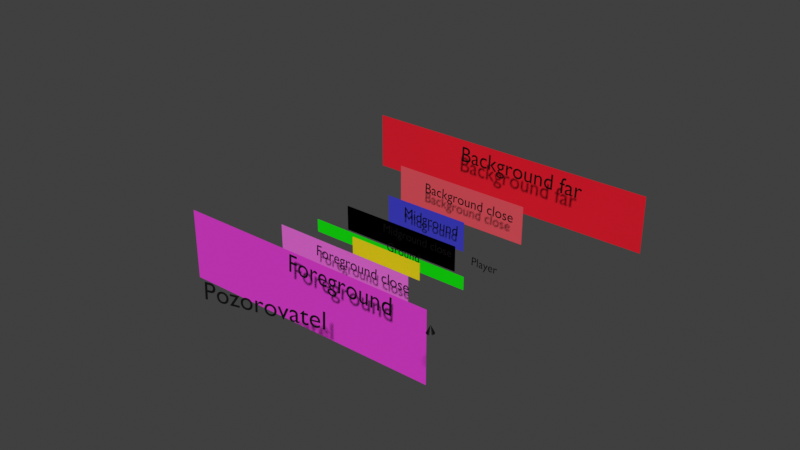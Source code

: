 # Source: untitled.blend  (saved by Blender 3.2.14; exported with 4.5.12 LTS)
import bpy
from mathutils import Matrix  # noqa: F401  (used for matrix-valued properties, if any)

bpy.ops.wm.read_factory_settings(use_empty=True)
scene = bpy.context.scene
scene.name = 'Scene'

# ---- collections
col_collection = bpy.data.collections.new('Collection'); scene.collection.children.link(col_collection)

# ---- materials (node trees are filled in below, after node groups)
mat_material = bpy.data.materials.new('Material')
mat_material.alpha_threshold = 0.0
mat_material.diffuse_color = (0.8, 0.0, 0.0, 1.0)
mat_material.line_color = (0.0, 0.0, 0.0, 1.0)
mat_material_001 = bpy.data.materials.new('Material.001')
mat_material_001.alpha_threshold = 0.0
mat_material_001.line_color = (0.0, 0.0, 0.0, 1.0)
mat_material_002 = bpy.data.materials.new('Material.002')
mat_material_002.alpha_threshold = 0.0
mat_material_002.line_color = (0.0, 0.0, 0.0, 1.0)
mat_material_003 = bpy.data.materials.new('Material.003')
mat_material_003.alpha_threshold = 0.0
mat_material_003.line_color = (0.0, 0.0, 0.0, 1.0)
mat_material_004 = bpy.data.materials.new('Material.004')
mat_material_004.alpha_threshold = 0.0
mat_material_004.line_color = (0.0, 0.0, 0.0, 1.0)
mat_material_006 = bpy.data.materials.new('Material.006')
mat_material_006.alpha_threshold = 0.0
mat_material_006.line_color = (0.0, 0.0, 0.0, 1.0)
mat_material_007 = bpy.data.materials.new('Material.007')
mat_material_007.alpha_threshold = 0.0
mat_material_007.line_color = (0.0, 0.0, 0.0, 1.0)
mat_material_014 = bpy.data.materials.new('Material.014')
mat_material_013 = bpy.data.materials.new('Material.013')
mat_material_012 = bpy.data.materials.new('Material.012')
mat_material_011 = bpy.data.materials.new('Material.011')
mat_material_010 = bpy.data.materials.new('Material.010')
mat_material_009 = bpy.data.materials.new('Material.009')
mat_material_008 = bpy.data.materials.new('Material.008')
mat_material_008.diffuse_color = (0.0, 0.0, 0.0, 1.0)
mat_material_018 = bpy.data.materials.new('Material.018')
mat_material_015 = bpy.data.materials.new('Material.015')
mat_material_015.alpha_threshold = 0.0
mat_material_015.line_color = (0.0, 0.0, 0.0, 1.0)
mat_material_016 = bpy.data.materials.new('Material.016')
mat_material_017 = bpy.data.materials.new('Material.017')
mat_material_005 = bpy.data.materials.new('Material.005')

# ---- material node trees
mat_material.use_nodes = True; mat_material.node_tree.nodes.clear()
_N = mat_material.node_tree.nodes; _L = mat_material.node_tree.links
n0 = _N.new('ShaderNodeOutputMaterial'); n0.name = 'Material Output'; n0.location = (300, 300)
n1 = _N.new('ShaderNodeBsdfPrincipled'); n1.name = 'Principled BSDF'; n1.location = (10, 300)
n1.distribution = 'GGX'
n1.subsurface_method = 'RANDOM_WALK_SKIN'
n1.inputs[0].default_value = (0.8, 0.008865, 0.02536, 1.0)
n1.inputs[2].default_value = 0.4
n1.inputs[3].default_value = 1.45
n1.inputs[27].default_value = (0.0, 0.0, 0.0, 1.0)
n1.inputs[28].default_value = 1.0
_L.new(n1.outputs[0], n0.inputs[0])
n0.is_active_output = True
mat_material_001.use_nodes = True; mat_material_001.node_tree.nodes.clear()
_N = mat_material_001.node_tree.nodes; _L = mat_material_001.node_tree.links
n0 = _N.new('ShaderNodeOutputMaterial'); n0.name = 'Material Output'; n0.location = (300, 300)
n1 = _N.new('ShaderNodeBsdfPrincipled'); n1.name = 'Principled BSDF'; n1.location = (10, 300)
n1.distribution = 'GGX'
n1.subsurface_method = 'RANDOM_WALK_SKIN'
n1.inputs[0].default_value = (0.7991, 0.0865, 0.1119, 1.0)
n1.inputs[2].default_value = 0.4
n1.inputs[3].default_value = 1.45
n1.inputs[27].default_value = (0.0, 0.0, 0.0, 1.0)
n1.inputs[28].default_value = 1.0
_L.new(n1.outputs[0], n0.inputs[0])
n0.is_active_output = True
mat_material_002.use_nodes = True; mat_material_002.node_tree.nodes.clear()
_N = mat_material_002.node_tree.nodes; _L = mat_material_002.node_tree.links
n0 = _N.new('ShaderNodeOutputMaterial'); n0.name = 'Material Output'; n0.location = (300, 300)
n1 = _N.new('ShaderNodeBsdfPrincipled'); n1.name = 'Principled BSDF'; n1.location = (10, 300)
n1.distribution = 'GGX'
n1.subsurface_method = 'RANDOM_WALK_SKIN'
n1.inputs[0].default_value = (0.04971, 0.04971, 0.6172, 1.0)
n1.inputs[2].default_value = 0.4
n1.inputs[3].default_value = 1.45
n1.inputs[27].default_value = (0.0, 0.0, 0.0, 1.0)
n1.inputs[28].default_value = 1.0
_L.new(n1.outputs[0], n0.inputs[0])
n0.is_active_output = True
mat_material_003.use_nodes = True; mat_material_003.node_tree.nodes.clear()
_N = mat_material_003.node_tree.nodes; _L = mat_material_003.node_tree.links
n0 = _N.new('ShaderNodeOutputMaterial'); n0.name = 'Material Output'; n0.location = (300, 300)
n1 = _N.new('ShaderNodeBsdfPrincipled'); n1.name = 'Principled BSDF'; n1.location = (10, 300)
n1.distribution = 'GGX'
n1.subsurface_method = 'RANDOM_WALK_SKIN'
n1.inputs[0].default_value = (0.002124, 0.7991, 0.0, 1.0)
n1.inputs[2].default_value = 0.4
n1.inputs[3].default_value = 1.45
n1.inputs[27].default_value = (0.0, 0.0, 0.0, 1.0)
n1.inputs[28].default_value = 1.0
_L.new(n1.outputs[0], n0.inputs[0])
n0.is_active_output = True
mat_material_004.use_nodes = True; mat_material_004.node_tree.nodes.clear()
_N = mat_material_004.node_tree.nodes; _L = mat_material_004.node_tree.links
n0 = _N.new('ShaderNodeOutputMaterial'); n0.name = 'Material Output'; n0.location = (300, 300)
n1 = _N.new('ShaderNodeBsdfPrincipled'); n1.name = 'Principled BSDF'; n1.location = (10, 300)
n1.distribution = 'GGX'
n1.subsurface_method = 'RANDOM_WALK_SKIN'
n1.inputs[0].default_value = (0.1746, 0.1812, 0.7991, 1.0)
n1.inputs[2].default_value = 0.4
n1.inputs[3].default_value = 1.45
n1.inputs[27].default_value = (0.0, 0.0, 0.0, 1.0)
n1.inputs[28].default_value = 1.0
_L.new(n1.outputs[0], n0.inputs[0])
n0.is_active_output = True
mat_material_006.use_nodes = True; mat_material_006.node_tree.nodes.clear()
_N = mat_material_006.node_tree.nodes; _L = mat_material_006.node_tree.links
n0 = _N.new('ShaderNodeOutputMaterial'); n0.name = 'Material Output'; n0.location = (300, 300)
n1 = _N.new('ShaderNodeBsdfPrincipled'); n1.name = 'Principled BSDF'; n1.location = (10, 300)
n1.distribution = 'GGX'
n1.subsurface_method = 'RANDOM_WALK_SKIN'
n1.inputs[0].default_value = (0.7991, 0.162, 0.7011, 1.0)
n1.inputs[2].default_value = 0.4
n1.inputs[3].default_value = 1.45
n1.inputs[27].default_value = (0.0, 0.0, 0.0, 1.0)
n1.inputs[28].default_value = 1.0
_L.new(n1.outputs[0], n0.inputs[0])
n0.is_active_output = True
mat_material_007.use_nodes = True; mat_material_007.node_tree.nodes.clear()
_N = mat_material_007.node_tree.nodes; _L = mat_material_007.node_tree.links
n0 = _N.new('ShaderNodeOutputMaterial'); n0.name = 'Material Output'; n0.location = (300, 300)
n1 = _N.new('ShaderNodeBsdfPrincipled'); n1.name = 'Principled BSDF'; n1.location = (10, 300)
n1.distribution = 'GGX'
n1.subsurface_method = 'RANDOM_WALK_SKIN'
n1.inputs[0].default_value = (0.7991, 0.04666, 0.6867, 1.0)
n1.inputs[2].default_value = 0.4
n1.inputs[3].default_value = 1.45
n1.inputs[27].default_value = (0.0, 0.0, 0.0, 1.0)
n1.inputs[28].default_value = 1.0
_L.new(n1.outputs[0], n0.inputs[0])
n0.is_active_output = True
mat_material_014.use_nodes = True; mat_material_014.node_tree.nodes.clear()
_N = mat_material_014.node_tree.nodes; _L = mat_material_014.node_tree.links
n0 = _N.new('ShaderNodeBsdfPrincipled'); n0.name = 'Principled BSDF'; n0.location = (10, 300)
n0.distribution = 'GGX'
n0.subsurface_method = 'RANDOM_WALK_SKIN'
n0.inputs[0].default_value = (0.0, 0.0, 0.0, 1.0)
n0.inputs[3].default_value = 1.45
n0.inputs[27].default_value = (0.0, 0.0, 0.0, 1.0)
n0.inputs[28].default_value = 1.0
n1 = _N.new('ShaderNodeOutputMaterial'); n1.name = 'Material Output'; n1.location = (300, 300)
_L.new(n0.outputs[0], n1.inputs[0])
n1.is_active_output = True
mat_material_013.use_nodes = True; mat_material_013.node_tree.nodes.clear()
_N = mat_material_013.node_tree.nodes; _L = mat_material_013.node_tree.links
n0 = _N.new('ShaderNodeBsdfPrincipled'); n0.name = 'Principled BSDF'; n0.location = (10, 300)
n0.distribution = 'GGX'
n0.subsurface_method = 'RANDOM_WALK_SKIN'
n0.inputs[0].default_value = (0.0, 0.0, 0.0, 1.0)
n0.inputs[3].default_value = 1.45
n0.inputs[27].default_value = (0.0, 0.0, 0.0, 1.0)
n0.inputs[28].default_value = 1.0
n1 = _N.new('ShaderNodeOutputMaterial'); n1.name = 'Material Output'; n1.location = (300, 300)
_L.new(n0.outputs[0], n1.inputs[0])
n1.is_active_output = True
mat_material_012.use_nodes = True; mat_material_012.node_tree.nodes.clear()
_N = mat_material_012.node_tree.nodes; _L = mat_material_012.node_tree.links
n0 = _N.new('ShaderNodeBsdfPrincipled'); n0.name = 'Principled BSDF'; n0.location = (10, 300)
n0.distribution = 'GGX'
n0.subsurface_method = 'RANDOM_WALK_SKIN'
n0.inputs[0].default_value = (0.0, 0.0, 0.0, 1.0)
n0.inputs[3].default_value = 1.45
n0.inputs[27].default_value = (0.0, 0.0, 0.0, 1.0)
n0.inputs[28].default_value = 1.0
n1 = _N.new('ShaderNodeOutputMaterial'); n1.name = 'Material Output'; n1.location = (300, 300)
_L.new(n0.outputs[0], n1.inputs[0])
n1.is_active_output = True
mat_material_011.use_nodes = True; mat_material_011.node_tree.nodes.clear()
_N = mat_material_011.node_tree.nodes; _L = mat_material_011.node_tree.links
n0 = _N.new('ShaderNodeBsdfPrincipled'); n0.name = 'Principled BSDF'; n0.location = (10, 300)
n0.distribution = 'GGX'
n0.subsurface_method = 'RANDOM_WALK_SKIN'
n0.inputs[0].default_value = (0.0, 0.0, 0.0, 1.0)
n0.inputs[3].default_value = 1.45
n0.inputs[27].default_value = (0.0, 0.0, 0.0, 1.0)
n0.inputs[28].default_value = 1.0
n1 = _N.new('ShaderNodeOutputMaterial'); n1.name = 'Material Output'; n1.location = (300, 300)
_L.new(n0.outputs[0], n1.inputs[0])
n1.is_active_output = True
mat_material_010.use_nodes = True; mat_material_010.node_tree.nodes.clear()
_N = mat_material_010.node_tree.nodes; _L = mat_material_010.node_tree.links
n0 = _N.new('ShaderNodeBsdfPrincipled'); n0.name = 'Principled BSDF'; n0.location = (10, 300)
n0.distribution = 'GGX'
n0.subsurface_method = 'RANDOM_WALK_SKIN'
n0.inputs[0].default_value = (0.0, 0.0, 0.0, 1.0)
n0.inputs[3].default_value = 1.45
n0.inputs[27].default_value = (0.0, 0.0, 0.0, 1.0)
n0.inputs[28].default_value = 1.0
n1 = _N.new('ShaderNodeOutputMaterial'); n1.name = 'Material Output'; n1.location = (300, 300)
_L.new(n0.outputs[0], n1.inputs[0])
n1.is_active_output = True
mat_material_009.use_nodes = True; mat_material_009.node_tree.nodes.clear()
_N = mat_material_009.node_tree.nodes; _L = mat_material_009.node_tree.links
n0 = _N.new('ShaderNodeBsdfPrincipled'); n0.name = 'Principled BSDF'; n0.location = (10, 300)
n0.distribution = 'GGX'
n0.subsurface_method = 'RANDOM_WALK_SKIN'
n0.inputs[0].default_value = (0.0, 0.0, 0.0, 1.0)
n0.inputs[3].default_value = 1.45
n0.inputs[27].default_value = (0.0, 0.0, 0.0, 1.0)
n0.inputs[28].default_value = 1.0
n1 = _N.new('ShaderNodeOutputMaterial'); n1.name = 'Material Output'; n1.location = (300, 300)
_L.new(n0.outputs[0], n1.inputs[0])
n1.is_active_output = True
mat_material_008.use_nodes = True; mat_material_008.node_tree.nodes.clear()
_N = mat_material_008.node_tree.nodes; _L = mat_material_008.node_tree.links
n0 = _N.new('ShaderNodeBsdfPrincipled'); n0.name = 'Principled BSDF'; n0.location = (10, 300)
n0.distribution = 'GGX'
n0.subsurface_method = 'RANDOM_WALK_SKIN'
n0.inputs[0].default_value = (0.0, 0.0, 0.0, 1.0)
n0.inputs[3].default_value = 1.45
n0.inputs[27].default_value = (0.0, 0.0, 0.0, 1.0)
n0.inputs[28].default_value = 1.0
n1 = _N.new('ShaderNodeOutputMaterial'); n1.name = 'Material Output'; n1.location = (300, 300)
_L.new(n0.outputs[0], n1.inputs[0])
n1.is_active_output = True
mat_material_018.use_nodes = True; mat_material_018.node_tree.nodes.clear()
_N = mat_material_018.node_tree.nodes; _L = mat_material_018.node_tree.links
n0 = _N.new('ShaderNodeBsdfPrincipled'); n0.name = 'Principled BSDF'; n0.location = (10, 300)
n0.distribution = 'GGX'
n0.subsurface_method = 'RANDOM_WALK_SKIN'
n0.inputs[0].default_value = (0.0, 0.0, 0.0, 1.0)
n0.inputs[3].default_value = 1.45
n0.inputs[27].default_value = (0.0, 0.0, 0.0, 1.0)
n0.inputs[28].default_value = 1.0
n1 = _N.new('ShaderNodeOutputMaterial'); n1.name = 'Material Output'; n1.location = (300, 300)
_L.new(n0.outputs[0], n1.inputs[0])
n1.is_active_output = True
mat_material_015.use_nodes = True; mat_material_015.node_tree.nodes.clear()
_N = mat_material_015.node_tree.nodes; _L = mat_material_015.node_tree.links
n0 = _N.new('ShaderNodeOutputMaterial'); n0.name = 'Material Output'; n0.location = (300, 300)
n1 = _N.new('ShaderNodeBsdfPrincipled'); n1.name = 'Principled BSDF'; n1.location = (10, 300)
n1.distribution = 'GGX'
n1.subsurface_method = 'RANDOM_WALK_SKIN'
n1.inputs[0].default_value = (0.1746, 0.1812, 0.7991, 1.0)
n1.inputs[2].default_value = 0.4
n1.inputs[3].default_value = 1.45
n1.inputs[27].default_value = (0.0, 0.0, 0.0, 1.0)
n1.inputs[28].default_value = 1.0
_L.new(n1.outputs[0], n0.inputs[0])
n0.is_active_output = True
mat_material_016.use_nodes = True; mat_material_016.node_tree.nodes.clear()
_N = mat_material_016.node_tree.nodes; _L = mat_material_016.node_tree.links
n0 = _N.new('ShaderNodeBsdfPrincipled'); n0.name = 'Principled BSDF'; n0.location = (10, 300)
n0.distribution = 'GGX'
n0.subsurface_method = 'RANDOM_WALK_SKIN'
n0.inputs[0].default_value = (0.7991, 0.7157, 0.005606, 1.0)
n0.inputs[3].default_value = 1.45
n0.inputs[27].default_value = (0.0, 0.0, 0.0, 1.0)
n0.inputs[28].default_value = 1.0
n1 = _N.new('ShaderNodeOutputMaterial'); n1.name = 'Material Output'; n1.location = (300, 300)
_L.new(n0.outputs[0], n1.inputs[0])
n1.is_active_output = True
mat_material_017.use_nodes = True; mat_material_017.node_tree.nodes.clear()
_N = mat_material_017.node_tree.nodes; _L = mat_material_017.node_tree.links
n0 = _N.new('ShaderNodeBsdfPrincipled'); n0.name = 'Principled BSDF'; n0.location = (10, 300)
n0.distribution = 'GGX'
n0.subsurface_method = 'RANDOM_WALK_SKIN'
n0.inputs[0].default_value = (0.0, 0.0, 0.0, 1.0)
n0.inputs[3].default_value = 1.45
n0.inputs[27].default_value = (0.0, 0.0, 0.0, 1.0)
n0.inputs[28].default_value = 1.0
n1 = _N.new('ShaderNodeOutputMaterial'); n1.name = 'Material Output'; n1.location = (300, 300)
_L.new(n0.outputs[0], n1.inputs[0])
n1.is_active_output = True
mat_material_005.use_nodes = True; mat_material_005.node_tree.nodes.clear()
_N = mat_material_005.node_tree.nodes; _L = mat_material_005.node_tree.links
n0 = _N.new('ShaderNodeBsdfPrincipled'); n0.name = 'Principled BSDF'; n0.location = (10, 300)
n0.distribution = 'GGX'
n0.subsurface_method = 'RANDOM_WALK_SKIN'
n0.inputs[0].default_value = (0.0, 0.0, 0.0, 1.0)
n0.inputs[3].default_value = 1.45
n0.inputs[27].default_value = (0.0, 0.0, 0.0, 1.0)
n0.inputs[28].default_value = 1.0
n1 = _N.new('ShaderNodeOutputMaterial'); n1.name = 'Material Output'; n1.location = (300, 300)
_L.new(n0.outputs[0], n1.inputs[0])
n1.is_active_output = True

# ---- world
world_world = bpy.data.worlds.new('World'); scene.world = world_world
world_world.use_nodes = True; world_world.node_tree.nodes.clear()
_N = world_world.node_tree.nodes; _L = world_world.node_tree.links
n0 = _N.new('ShaderNodeOutputWorld'); n0.name = 'World Output'; n0.location = (300, 300)
n1 = _N.new('ShaderNodeBackground'); n1.name = 'Background'; n1.location = (10, 300)
n1.inputs[0].default_value = (0.05088, 0.05088, 0.05088, 1.0)
_L.new(n1.outputs[0], n0.inputs[0])
n0.is_active_output = True
world_world.color = (0.05088, 0.05088, 0.05088)
world_world.use_sun_shadow = False
world_world.sun_shadow_jitter_overblur = 0.0

# ---- meshes
me_cube = bpy.data.meshes.new('Cube')
me_cube.from_pydata([(1.0, 1.0, 1.0), (1.0, 1.0, -1.0), (1.0, -1.0, 1.0), (1.0, -1.0, -1.0), (-1.0, 1.0, 1.0), (-1.0, 1.0, -1.0), (-1.0, -1.0, 1.0), (-1.0, -1.0, -1.0)], [], [(0, 4, 6, 2), (3, 2, 6, 7), (7, 6, 4, 5), (5, 1, 3, 7), (1, 0, 2, 3), (5, 4, 0, 1)])
_uv = me_cube.uv_layers.new(name='UVMap')
_uv.uv.foreach_set('vector', [0.625, 0.5, 0.875, 0.5, 0.875, 0.75, 0.625, 0.75, 0.375, 0.75, 0.625, 0.75, 0.625, 1.0, 0.375, 1.0, 0.375, 0.0, 0.625, 0.0, 0.625, 0.25, 0.375, 0.25, 0.125, 0.5, 0.375, 0.5, 0.375, 0.75, 0.125, 0.75, 0.375, 0.5, 0.625, 0.5, 0.625, 0.75, 0.375, 0.75, 0.375, 0.25, 0.625, 0.25, 0.625, 0.5, 0.375, 0.5])
me_cube.materials.append(mat_material)
me_cube.use_mirror_vertex_groups = False
me_cube.update()
me_cube_001 = bpy.data.meshes.new('Cube.001')
me_cube_001.from_pydata([(1.0, 1.0, 1.0), (1.0, 1.0, -1.0), (1.0, -1.0, 1.0), (1.0, -1.0, -1.0), (-1.0, 1.0, 1.0), (-1.0, 1.0, -1.0), (-1.0, -1.0, 1.0), (-1.0, -1.0, -1.0)], [], [(0, 4, 6, 2), (3, 2, 6, 7), (7, 6, 4, 5), (5, 1, 3, 7), (1, 0, 2, 3), (5, 4, 0, 1)])
_uv = me_cube_001.uv_layers.new(name='UVMap')
_uv.uv.foreach_set('vector', [0.625, 0.5, 0.875, 0.5, 0.875, 0.75, 0.625, 0.75, 0.375, 0.75, 0.625, 0.75, 0.625, 1.0, 0.375, 1.0, 0.375, 0.0, 0.625, 0.0, 0.625, 0.25, 0.375, 0.25, 0.125, 0.5, 0.375, 0.5, 0.375, 0.75, 0.125, 0.75, 0.375, 0.5, 0.625, 0.5, 0.625, 0.75, 0.375, 0.75, 0.375, 0.25, 0.625, 0.25, 0.625, 0.5, 0.375, 0.5])
me_cube_001.materials.append(mat_material_001)
me_cube_001.use_mirror_vertex_groups = False
me_cube_001.update()
me_cube_002 = bpy.data.meshes.new('Cube.002')
me_cube_002.from_pydata([(1.0, 1.0, 1.0), (1.0, 1.0, -1.0), (1.0, -1.0, 1.0), (1.0, -1.0, -1.0), (-1.0, 1.0, 1.0), (-1.0, 1.0, -1.0), (-1.0, -1.0, 1.0), (-1.0, -1.0, -1.0)], [], [(0, 4, 6, 2), (3, 2, 6, 7), (7, 6, 4, 5), (5, 1, 3, 7), (1, 0, 2, 3), (5, 4, 0, 1)])
_uv = me_cube_002.uv_layers.new(name='UVMap')
_uv.uv.foreach_set('vector', [0.625, 0.5, 0.875, 0.5, 0.875, 0.75, 0.625, 0.75, 0.375, 0.75, 0.625, 0.75, 0.625, 1.0, 0.375, 1.0, 0.375, 0.0, 0.625, 0.0, 0.625, 0.25, 0.375, 0.25, 0.125, 0.5, 0.375, 0.5, 0.375, 0.75, 0.125, 0.75, 0.375, 0.5, 0.625, 0.5, 0.625, 0.75, 0.375, 0.75, 0.375, 0.25, 0.625, 0.25, 0.625, 0.5, 0.375, 0.5])
me_cube_002.materials.append(mat_material_002)
me_cube_002.use_mirror_vertex_groups = False
me_cube_002.update()
me_cube_003 = bpy.data.meshes.new('Cube.003')
me_cube_003.from_pydata([(1.0, 1.0, 1.0), (1.0, 1.0, -1.0), (1.0, -1.0, 1.0), (1.0, -1.0, -1.0), (-1.0, 1.0, 1.0), (-1.0, 1.0, -1.0), (-1.0, -1.0, 1.0), (-1.0, -1.0, -1.0)], [], [(0, 4, 6, 2), (3, 2, 6, 7), (7, 6, 4, 5), (5, 1, 3, 7), (1, 0, 2, 3), (5, 4, 0, 1)])
_uv = me_cube_003.uv_layers.new(name='UVMap')
_uv.uv.foreach_set('vector', [0.625, 0.5, 0.875, 0.5, 0.875, 0.75, 0.625, 0.75, 0.375, 0.75, 0.625, 0.75, 0.625, 1.0, 0.375, 1.0, 0.375, 0.0, 0.625, 0.0, 0.625, 0.25, 0.375, 0.25, 0.125, 0.5, 0.375, 0.5, 0.375, 0.75, 0.125, 0.75, 0.375, 0.5, 0.625, 0.5, 0.625, 0.75, 0.375, 0.75, 0.375, 0.25, 0.625, 0.25, 0.625, 0.5, 0.375, 0.5])
me_cube_003.materials.append(mat_material_003)
me_cube_003.use_mirror_vertex_groups = False
me_cube_003.update()
me_cube_004 = bpy.data.meshes.new('Cube.004')
me_cube_004.from_pydata([(1.0, 1.0, 1.0), (1.0, 1.0, -1.0), (1.0, -1.0, 1.0), (1.0, -1.0, -1.0), (-1.0, 1.0, 1.0), (-1.0, 1.0, -1.0), (-1.0, -1.0, 1.0), (-1.0, -1.0, -1.0)], [], [(0, 4, 6, 2), (3, 2, 6, 7), (7, 6, 4, 5), (5, 1, 3, 7), (1, 0, 2, 3), (5, 4, 0, 1)])
_uv = me_cube_004.uv_layers.new(name='UVMap')
_uv.uv.foreach_set('vector', [0.625, 0.5, 0.875, 0.5, 0.875, 0.75, 0.625, 0.75, 0.375, 0.75, 0.625, 0.75, 0.625, 1.0, 0.375, 1.0, 0.375, 0.0, 0.625, 0.0, 0.625, 0.25, 0.375, 0.25, 0.125, 0.5, 0.375, 0.5, 0.375, 0.75, 0.125, 0.75, 0.375, 0.5, 0.625, 0.5, 0.625, 0.75, 0.375, 0.75, 0.375, 0.25, 0.625, 0.25, 0.625, 0.5, 0.375, 0.5])
me_cube_004.materials.append(mat_material_004)
me_cube_004.use_mirror_vertex_groups = False
me_cube_004.update()
me_cube_006 = bpy.data.meshes.new('Cube.006')
me_cube_006.from_pydata([(1.0, 1.0, 1.0), (1.0, 1.0, -1.0), (1.0, -1.0, 1.0), (1.0, -1.0, -1.0), (-1.0, 1.0, 1.0), (-1.0, 1.0, -1.0), (-1.0, -1.0, 1.0), (-1.0, -1.0, -1.0)], [], [(0, 4, 6, 2), (3, 2, 6, 7), (7, 6, 4, 5), (5, 1, 3, 7), (1, 0, 2, 3), (5, 4, 0, 1)])
_uv = me_cube_006.uv_layers.new(name='UVMap')
_uv.uv.foreach_set('vector', [0.625, 0.5, 0.875, 0.5, 0.875, 0.75, 0.625, 0.75, 0.375, 0.75, 0.625, 0.75, 0.625, 1.0, 0.375, 1.0, 0.375, 0.0, 0.625, 0.0, 0.625, 0.25, 0.375, 0.25, 0.125, 0.5, 0.375, 0.5, 0.375, 0.75, 0.125, 0.75, 0.375, 0.5, 0.625, 0.5, 0.625, 0.75, 0.375, 0.75, 0.375, 0.25, 0.625, 0.25, 0.625, 0.5, 0.375, 0.5])
me_cube_006.materials.append(mat_material_006)
me_cube_006.use_mirror_vertex_groups = False
me_cube_006.update()
me_cube_007 = bpy.data.meshes.new('Cube.007')
me_cube_007.from_pydata([(1.0, 1.0, 1.0), (1.0, 1.0, -1.0), (1.0, -1.0, 1.0), (1.0, -1.0, -1.0), (-1.0, 1.0, 1.0), (-1.0, 1.0, -1.0), (-1.0, -1.0, 1.0), (-1.0, -1.0, -1.0)], [], [(0, 4, 6, 2), (3, 2, 6, 7), (7, 6, 4, 5), (5, 1, 3, 7), (1, 0, 2, 3), (5, 4, 0, 1)])
_uv = me_cube_007.uv_layers.new(name='UVMap')
_uv.uv.foreach_set('vector', [0.625, 0.5, 0.875, 0.5, 0.875, 0.75, 0.625, 0.75, 0.375, 0.75, 0.625, 0.75, 0.625, 1.0, 0.375, 1.0, 0.375, 0.0, 0.625, 0.0, 0.625, 0.25, 0.375, 0.25, 0.125, 0.5, 0.375, 0.5, 0.375, 0.75, 0.125, 0.75, 0.375, 0.5, 0.625, 0.5, 0.625, 0.75, 0.375, 0.75, 0.375, 0.25, 0.625, 0.25, 0.625, 0.5, 0.375, 0.5])
me_cube_007.materials.append(mat_material_007)
me_cube_007.use_mirror_vertex_groups = False
me_cube_007.update()
me_cube_005 = bpy.data.meshes.new('Cube.005')
me_cube_005.from_pydata([(1.0, 1.0, 1.0), (1.0, 1.0, -1.0), (1.0, -1.0, 1.0), (1.0, -1.0, -1.0), (-1.0, 1.0, 1.0), (-1.0, 1.0, -1.0), (-1.0, -1.0, 1.0), (-1.0, -1.0, -1.0)], [], [(0, 4, 6, 2), (3, 2, 6, 7), (7, 6, 4, 5), (5, 1, 3, 7), (1, 0, 2, 3), (5, 4, 0, 1)])
_uv = me_cube_005.uv_layers.new(name='UVMap')
_uv.uv.foreach_set('vector', [0.625, 0.5, 0.875, 0.5, 0.875, 0.75, 0.625, 0.75, 0.375, 0.75, 0.625, 0.75, 0.625, 1.0, 0.375, 1.0, 0.375, 0.0, 0.625, 0.0, 0.625, 0.25, 0.375, 0.25, 0.125, 0.5, 0.375, 0.5, 0.375, 0.75, 0.125, 0.75, 0.375, 0.5, 0.625, 0.5, 0.625, 0.75, 0.375, 0.75, 0.375, 0.25, 0.625, 0.25, 0.625, 0.5, 0.375, 0.5])
me_cube_005.materials.append(mat_material_015)
me_cube_005.use_mirror_vertex_groups = False
me_cube_005.update()
me_cube_008 = bpy.data.meshes.new('Cube.008')
me_cube_008.from_pydata([(-1.0, -1.0, -1.0), (-1.0, -1.0, 1.0), (-1.0, 1.0, -1.0), (-1.0, 1.0, 1.0), (1.0, -1.0, -1.0), (1.0, -1.0, 1.0), (1.0, 1.0, -1.0), (1.0, 1.0, 1.0)], [], [(0, 1, 3, 2), (2, 3, 7, 6), (6, 7, 5, 4), (4, 5, 1, 0), (2, 6, 4, 0), (7, 3, 1, 5)])
_uv = me_cube_008.uv_layers.new(name='UVMap')
_uv.uv.foreach_set('vector', [0.375, 0.0, 0.625, 0.0, 0.625, 0.25, 0.375, 0.25, 0.375, 0.25, 0.625, 0.25, 0.625, 0.5, 0.375, 0.5, 0.375, 0.5, 0.625, 0.5, 0.625, 0.75, 0.375, 0.75, 0.375, 0.75, 0.625, 0.75, 0.625, 1.0, 0.375, 1.0, 0.125, 0.5, 0.375, 0.5, 0.375, 0.75, 0.125, 0.75, 0.625, 0.5, 0.875, 0.5, 0.875, 0.75, 0.625, 0.75])
me_cube_008.materials.append(mat_material_016)
me_cube_008.update()
me_cone = bpy.data.meshes.new('Cone')
me_cone.from_pydata([(0.0, 1.0, -1.0), (0.1951, 0.9808, -1.0), (0.3827, 0.9239, -1.0), (0.5556, 0.8315, -1.0), (0.7071, 0.7071, -1.0), (0.8315, 0.5556, -1.0), (0.9239, 0.3827, -1.0), (0.9808, 0.1951, -1.0), (1.0, -4.371e-08, -1.0), (0.9808, -0.1951, -1.0), (0.9239, -0.3827, -1.0), (0.8315, -0.5556, -1.0), (0.7071, -0.7071, -1.0), (0.5556, -0.8315, -1.0), (0.3827, -0.9239, -1.0), (0.1951, -0.9808, -1.0), (-8.742e-08, -1.0, -1.0), (-0.1951, -0.9808, -1.0), (-0.3827, -0.9239, -1.0), (-0.5556, -0.8315, -1.0), (-0.7071, -0.7071, -1.0), (-0.8315, -0.5556, -1.0), (-0.9239, -0.3827, -1.0), (-0.9808, -0.1951, -1.0), (-1.0, 1.192e-08, -1.0), (-0.9808, 0.1951, -1.0), (-0.9239, 0.3827, -1.0), (-0.8315, 0.5556, -1.0), (-0.7071, 0.7071, -1.0), (-0.5556, 0.8315, -1.0), (-0.3827, 0.9239, -1.0), (-0.1951, 0.9808, -1.0), (0.0, 0.0, 1.0)], [], [(0, 32, 1), (1, 32, 2), (2, 32, 3), (3, 32, 4), (4, 32, 5), (5, 32, 6), (6, 32, 7), (7, 32, 8), (8, 32, 9), (9, 32, 10), (10, 32, 11), (11, 32, 12), (12, 32, 13), (13, 32, 14), (14, 32, 15), (15, 32, 16), (16, 32, 17), (17, 32, 18), (18, 32, 19), (19, 32, 20), (20, 32, 21), (21, 32, 22), (22, 32, 23), (23, 32, 24), (24, 32, 25), (25, 32, 26), (26, 32, 27), (27, 32, 28), (28, 32, 29), (29, 32, 30), (0, 1, 2, 3, 4, 5, 6, 7, 8, 9, 10, 11, 12, 13, 14, 15, 16, 17, 18, 19, 20, 21, 22, 23, 24, 25, 26, 27, 28, 29, 30, 31), (30, 32, 31), (31, 32, 0)])
_uv = me_cone.uv_layers.new(name='UVMap')
_uv.uv.foreach_set('vector', [0.25, 0.49, 0.25, 0.25, 0.2968, 0.4854, 0.2968, 0.4854, 0.25, 0.25, 0.3418, 0.4717, 0.3418, 0.4717, 0.25, 0.25, 0.3833, 0.4496, 0.3833, 0.4496, 0.25, 0.25, 0.4197, 0.4197, 0.4197, 0.4197, 0.25, 0.25, 0.4496, 0.3833, 0.4496, 0.3833, 0.25, 0.25, 0.4717, 0.3418, 0.4717, 0.3418, 0.25, 0.25, 0.4854, 0.2968, 0.4854, 0.2968, 0.25, 0.25, 0.49, 0.25, 0.49, 0.25, 0.25, 0.25, 0.4854, 0.2032, 0.4854, 0.2032, 0.25, 0.25, 0.4717, 0.1582, 0.4717, 0.1582, 0.25, 0.25, 0.4496, 0.1167, 0.4496, 0.1167, 0.25, 0.25, 0.4197, 0.08029, 0.4197, 0.08029, 0.25, 0.25, 0.3833, 0.05045, 0.3833, 0.05045, 0.25, 0.25, 0.3418, 0.02827, 0.3418, 0.02827, 0.25, 0.25, 0.2968, 0.01461, 0.2968, 0.01461, 0.25, 0.25, 0.25, 0.01, 0.25, 0.01, 0.25, 0.25, 0.2032, 0.01461, 0.2032, 0.01461, 0.25, 0.25, 0.1582, 0.02827, 0.1582, 0.02827, 0.25, 0.25, 0.1167, 0.05045, 0.1167, 0.05045, 0.25, 0.25, 0.08029, 0.08029, 0.08029, 0.08029, 0.25, 0.25, 0.05045, 0.1167, 0.05045, 0.1167, 0.25, 0.25, 0.02827, 0.1582, 0.02827, 0.1582, 0.25, 0.25, 0.01461, 0.2032, 0.01461, 0.2032, 0.25, 0.25, 0.01, 0.25, 0.01, 0.25, 0.25, 0.25, 0.01461, 0.2968, 0.01461, 0.2968, 0.25, 0.25, 0.02827, 0.3418, 0.02827, 0.3418, 0.25, 0.25, 0.05045, 0.3833, 0.05045, 0.3833, 0.25, 0.25, 0.08029, 0.4197, 0.08029, 0.4197, 0.25, 0.25, 0.1167, 0.4496, 0.1167, 0.4496, 0.25, 0.25, 0.1582, 0.4717, 0.75, 0.49, 0.7968, 0.4854, 0.8418, 0.4717, 0.8833, 0.4496, 0.9197, 0.4197, 0.9496, 0.3833, 0.9717, 0.3418, 0.9854, 0.2968, 0.99, 0.25, 0.9854, 0.2032, 0.9717, 0.1582, 0.9496, 0.1167, 0.9197, 0.08029, 0.8833, 0.05045, 0.8418, 0.02827, 0.7968, 0.01461, 0.75, 0.01, 0.7032, 0.01461, 0.6582, 0.02827, 0.6167, 0.05045, 0.5803, 0.08029, 0.5504, 0.1167, 0.5283, 0.1582, 0.5146, 0.2032, 0.51, 0.25, 0.5146, 0.2968, 0.5283, 0.3418, 0.5504, 0.3833, 0.5803, 0.4197, 0.6167, 0.4496, 0.6582, 0.4717, 0.7032, 0.4854, 0.1582, 0.4717, 0.25, 0.25, 0.2032, 0.4854, 0.2032, 0.4854, 0.25, 0.25, 0.25, 0.49])
me_cone.materials.append(mat_material_005)
me_cone.update()

# ---- curves / text
txt_text_002 = bpy.data.curves.new('Text.002', 'FONT')
txt_text_002.dimensions = '2D'
txt_text_002.body = 'Background far'
txt_text_002.materials.append(mat_material_014)
txt_text_002.size = 8.0
txt_text_005 = bpy.data.curves.new('Text.005', 'FONT')
txt_text_005.dimensions = '2D'
txt_text_005.body = 'Background close'
txt_text_005.materials.append(mat_material_013)
txt_text_005.size = 5.0
txt_text_006 = bpy.data.curves.new('Text.006', 'FONT')
txt_text_006.dimensions = '2D'
txt_text_006.body = 'Midground'
txt_text_006.materials.append(mat_material_012)
txt_text_006.size = 5.0
txt_text_007 = bpy.data.curves.new('Text.007', 'FONT')
txt_text_007.dimensions = '2D'
txt_text_007.body = 'Midground close'
txt_text_007.materials.append(mat_material_011)
txt_text_007.size = 4.0
txt_text_008 = bpy.data.curves.new('Text.008', 'FONT')
txt_text_008.dimensions = '2D'
txt_text_008.body = 'Ground'
txt_text_008.materials.append(mat_material_010)
txt_text_008.size = 4.0
txt_text_009 = bpy.data.curves.new('Text.009', 'FONT')
txt_text_009.dimensions = '2D'
txt_text_009.body = 'Foreground close'
txt_text_009.materials.append(mat_material_009)
txt_text_009.size = 5.0
txt_text_010 = bpy.data.curves.new('Text.010', 'FONT')
txt_text_010.dimensions = '2D'
txt_text_010.body = 'Foreground\n'
txt_text_010.materials.append(mat_material_008)
txt_text_010.size = 8.0
txt_text_011 = bpy.data.curves.new('Text.011', 'FONT')
txt_text_011.dimensions = '2D'
txt_text_011.body = 'Pozorovatel'
txt_text_011.materials.append(mat_material_018)
txt_text_011.size = 8.0
txt_text = bpy.data.curves.new('Text', 'FONT')
txt_text.dimensions = '2D'
txt_text.body = 'Player'
txt_text.materials.append(mat_material_017)
txt_text.size = 3.0

# ---- objects
ob_cube = bpy.data.objects.new('Cube', me_cube)
ob_cube_001 = bpy.data.objects.new('Cube.001', me_cube_001)
ob_cube_002 = bpy.data.objects.new('Cube.002', me_cube_002)
ob_cube_003 = bpy.data.objects.new('Cube.003', me_cube_003)
ob_cube_004 = bpy.data.objects.new('Cube.004', me_cube_004)
ob_cube_006 = bpy.data.objects.new('Cube.006', me_cube_006)
ob_cube_007 = bpy.data.objects.new('Cube.007', me_cube_007)
ob_kkkkkk = bpy.data.objects.new('kkkkkk', txt_text_002)
ob_kkkkkk_001 = bpy.data.objects.new('kkkkkk.001', txt_text_005)
ob_kkkkkk_002 = bpy.data.objects.new('kkkkkk.002', txt_text_006)
ob_kkkkkk_003 = bpy.data.objects.new('kkkkkk.003', txt_text_007)
ob_kkkkkk_004 = bpy.data.objects.new('kkkkkk.004', txt_text_008)
ob_kkkkkk_005 = bpy.data.objects.new('kkkkkk.005', txt_text_009)
ob_kkkkkk_006 = bpy.data.objects.new('kkkkkk.006', txt_text_010)
ob_kkkkkk_007 = bpy.data.objects.new('kkkkkk.007', txt_text_011)
ob_cube_005 = bpy.data.objects.new('Cube.005', me_cube_005)
ob_cube_008 = bpy.data.objects.new('Cube.008', me_cube_008)
ob_text = bpy.data.objects.new('Text', txt_text)
ob_cone = bpy.data.objects.new('Cone', me_cone)

# ---- transforms, parenting, visibility, modifiers, constraints
ob_cube.location = (0.0, 44.47, 18.57)
ob_cube.scale = (55.49, 0.07246, 10.32)
ob_cube.lock_rotations_4d = False
ob_cube.empty_display_type = 'ARROWS'
ob_cube.lineart.crease_threshold = 0.0
_m = ob_cube.modifiers.new('Fluid', 'FLUID')
ob_cube_001.location = (0.0, 19.3, 18.41)
ob_cube_001.scale = (25.5, 0.07246, 6.833)
ob_cube_001.lock_rotations_4d = False
ob_cube_001.empty_display_type = 'ARROWS'
ob_cube_001.lineart.crease_threshold = 0.0
ob_cube_002.location = (0.0, 0.9714, 18.44)
ob_cube_002.scale = (15.58, 0.07246, 5.181)
ob_cube_002.lock_rotations_4d = False
ob_cube_002.empty_display_type = 'ARROWS'
ob_cube_002.lineart.crease_threshold = 0.0
ob_cube_003.location = (0.0, -18.2, 15.37)
ob_cube_003.scale = (30.01, 0.07246, 2.255)
ob_cube_003.lock_rotations_4d = False
ob_cube_003.empty_display_type = 'ARROWS'
ob_cube_003.lineart.crease_threshold = 0.0
ob_cube_004.location = (0.0, -12.12, 18.32)
ob_cube_004.scale = (22.07, 0.07246, 4.352)
ob_cube_004.lock_rotations_4d = False
ob_cube_004.empty_display_type = 'ARROWS'
ob_cube_004.lineart.crease_threshold = 0.0
ob_cube_006.location = (0.0, -38.85, 18.41)
ob_cube_006.scale = (25.5, 0.07246, 6.833)
ob_cube_006.lock_rotations_4d = False
ob_cube_006.empty_display_type = 'ARROWS'
ob_cube_006.lineart.crease_threshold = 0.0
ob_cube_007.location = (0.0, -56.24, 18.41)
ob_cube_007.scale = (46.06, 0.07246, 11.91)
ob_cube_007.lock_rotations_4d = False
ob_cube_007.empty_display_type = 'ARROWS'
ob_cube_007.lineart.crease_threshold = 0.0
ob_kkkkkk.location = (-12.47, 36.23, 25.14)
ob_kkkkkk.rotation_euler = (1.514, -0.0, 0.0)
ob_kkkkkk_001.location = (-8.575, 11.24, 23.2)
ob_kkkkkk_001.rotation_euler = (1.514, -0.0, 0.0)
ob_kkkkkk_002.location = (-4.795, -4.272, 21.32)
ob_kkkkkk_002.rotation_euler = (1.514, -0.0, 0.0)
ob_kkkkkk_003.location = (-0.8562, -19.26, 23.3)
ob_kkkkkk_003.rotation_euler = (1.514, -0.0, 0.0)
ob_kkkkkk_004.location = (8.084, -27.96, 23.3)
ob_kkkkkk_004.rotation_euler = (1.514, -0.0, 0.0)
ob_kkkkkk_005.location = (-4.289, -45.62, 24.72)
ob_kkkkkk_005.rotation_euler = (1.514, -0.0, 0.0)
ob_kkkkkk_006.location = (2.577, -63.99, 29.76)
ob_kkkkkk_006.rotation_euler = (1.514, -0.0, 0.0)
ob_kkkkkk_007.location = (-13.05, -81.85, 22.88)
ob_kkkkkk_007.rotation_euler = (1.514, -0.0, 0.2595)
ob_cube_005.location = (0.0, -12.12, 18.32)
ob_cube_005.scale = (22.07, 0.07246, 4.352)
ob_cube_005.lock_rotations_4d = False
ob_cube_005.empty_display_type = 'ARROWS'
ob_cube_005.lineart.crease_threshold = 0.0
ob_cube_008.location = (12.8, -33.91, 24.6)
ob_cube_008.scale = (12.89, -0.1454, 2.797)
ob_text.location = (66.94, -66.3, 55.69)
ob_text.rotation_euler = (1.492, -0.0, 0.0)
ob_cone.location = (78.86, -96.57, 57.54)

# ---- collection membership
col_collection.objects.link(ob_cube)
col_collection.objects.link(ob_cube_001)
col_collection.objects.link(ob_cube_002)
col_collection.objects.link(ob_cube_003)
col_collection.objects.link(ob_cube_004)
col_collection.objects.link(ob_cube_006)
col_collection.objects.link(ob_cube_007)
col_collection.objects.link(ob_kkkkkk)
col_collection.objects.link(ob_kkkkkk_001)
col_collection.objects.link(ob_kkkkkk_002)
col_collection.objects.link(ob_kkkkkk_003)
col_collection.objects.link(ob_kkkkkk_004)
col_collection.objects.link(ob_kkkkkk_005)
col_collection.objects.link(ob_kkkkkk_006)
col_collection.objects.link(ob_kkkkkk_007)
col_collection.objects.link(ob_cube_005)
col_collection.objects.link(ob_cube_008)
col_collection.objects.link(ob_text)
col_collection.objects.link(ob_cone)

# ---- scene / render settings (as saved in the file)
scene.frame_start = 1; scene.frame_end = 250; scene.frame_set(1)
scene.render.engine = 'CYCLES'
scene.render.film_transparent = True
scene.cycles.sampling_pattern = 'TABULATED_SOBOL'
scene.cycles.use_light_tree = False
scene.view_settings.view_transform = 'Standard'
bpy.context.view_layer.update()

# ---- added for rendering (the .blend has no active camera and no usable light): camera, sun
cam_auto = bpy.data.cameras.new('AutoCamera')
cam_auto.lens = 50.0
cam_auto.sensor_width = 36.0
cam_auto.clip_end = 3296.84
ob_auto_camera = bpy.data.objects.new('AutoCamera', cam_auto)
scene.collection.objects.link(ob_auto_camera)
ob_auto_camera.location = (200.039, -251.939, 182.803)
ob_auto_camera.rotation_euler = (1.09748, -7.21219e-08, 0.694738)
scene.camera = ob_auto_camera
light_auto_sun = bpy.data.lights.new('AutoSun', 'SUN')
light_auto_sun.energy = 3.0
light_auto_sun.angle = 0.0523599
ob_auto_sun = bpy.data.objects.new('AutoSun', light_auto_sun)
scene.collection.objects.link(ob_auto_sun)
ob_auto_sun.rotation_euler = (0.872665, 0.174533, 0.523599)
bpy.context.view_layer.update()
